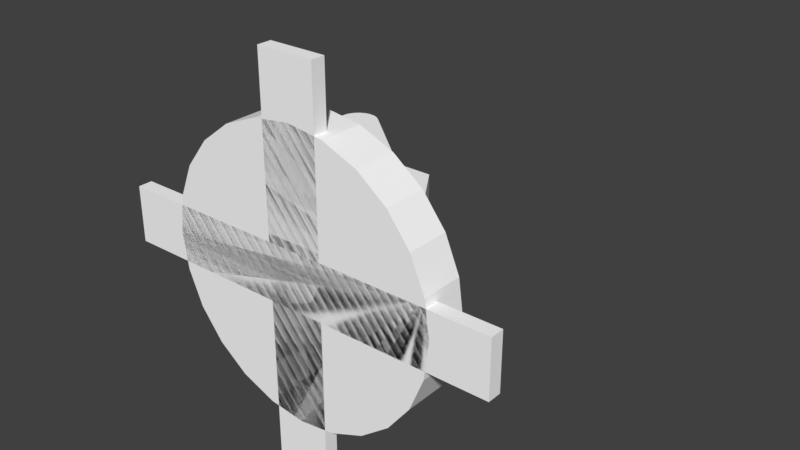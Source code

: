 # Source: LightGun.Base.blend  (saved by Blender 2.93.20; exported with 4.5.12 LTS)
import bpy
from mathutils import Matrix  # noqa: F401  (used for matrix-valued properties, if any)

bpy.ops.wm.read_factory_settings(use_empty=True)
scene = bpy.context.scene
scene.name = 'Scene'

# ---- collections
col_collection_1 = bpy.data.collections.new('Collection 1'); scene.collection.children.link(col_collection_1)

# ---- materials (node trees are filled in below, after node groups)
mat_metalpanels2_002 = bpy.data.materials.new('metalpanels2.002')
mat_metalpanels2_002.alpha_threshold = 0.0
mat_metalpanels2_002.use_transparent_shadow = False
mat_metalpanels2_002.diffuse_color = (1.0, 1.0, 1.0, 1.0)
mat_metalpanels2_002.specular_color = (0.0, 0.0, 0.0)
mat_metalpanels2_002.roughness = 0.5
mat_dirtymetal_003 = bpy.data.materials.new('dirtymetal.003')
mat_dirtymetal_003.alpha_threshold = 0.0
mat_dirtymetal_003.use_transparent_shadow = False
mat_dirtymetal_003.diffuse_color = (1.0, 1.0, 1.0, 1.0)
mat_dirtymetal_003.specular_color = (0.0, 0.0, 0.0)
mat_dirtymetal_003.roughness = 0.5
mat_metal_003 = bpy.data.materials.new('metal.003')
mat_metal_003.alpha_threshold = 0.0
mat_metal_003.use_transparent_shadow = False
mat_metal_003.diffuse_color = (1.0, 1.0, 1.0, 1.0)
mat_metal_003.specular_color = (0.0, 0.0, 0.0)
mat_metal_003.roughness = 0.5
mat_metalpanels_002 = bpy.data.materials.new('metalpanels.002')
mat_metalpanels_002.alpha_threshold = 0.0
mat_metalpanels_002.use_transparent_shadow = False
mat_metalpanels_002.diffuse_color = (1.0, 1.0, 1.0, 1.0)
mat_metalpanels_002.specular_color = (0.0, 0.0, 0.0)
mat_metalpanels_002.roughness = 0.5
mat_dirtymetal1_003 = bpy.data.materials.new('dirtymetal1.003')
mat_dirtymetal1_003.alpha_threshold = 0.0
mat_dirtymetal1_003.use_transparent_shadow = False
mat_dirtymetal1_003.diffuse_color = (1.0, 1.0, 1.0, 1.0)
mat_dirtymetal1_003.specular_color = (0.0, 0.0, 0.0)
mat_dirtymetal1_003.roughness = 0.5
mat_metal1_001 = bpy.data.materials.new('metal1.001')
mat_metal1_001.alpha_threshold = 0.0
mat_metal1_001.use_transparent_shadow = False
mat_metal1_001.diffuse_color = (1.0, 1.0, 1.0, 1.0)
mat_metal1_001.specular_color = (0.0, 0.0, 0.0)
mat_metal1_001.roughness = 0.5

# ---- material node trees

# ---- world
world_world = bpy.data.worlds.new('World'); scene.world = world_world
world_world.color = (0.05088, 0.05088, 0.05088)
world_world.use_sun_shadow = False
world_world.sun_shadow_jitter_overblur = 0.0
world_world.cycles.sampling_method = 'MANUAL'

# ---- meshes
me_lightgunbase_ms3d_m = bpy.data.meshes.new('lightgunbase.ms3d.m')
me_lightgunbase_ms3d_m.from_pydata([(154.5, -33.41, 0.0), (138.6, -72.0, 0.0), (113.1, -105.1, 0.0), (80.0, -130.6, 0.0), (41.41, -146.5, 0.0), (2.956e-05, -152.0, 0.0), (-41.41, -146.5, 0.0), (-80.0, -130.6, 0.0), (-113.1, -105.1, 0.0), (-138.6, -72.0, 0.0), (-154.5, -33.41, 0.0), (-160.0, 8.0, 0.0), (-154.5, 49.41, 0.0), (-138.6, 88.0, 0.0), (-113.1, 121.1, 0.0), (-80.0, 146.6, 0.0), (-41.41, 162.5, 0.0), (2.384e-05, 168.0, 0.0), (41.41, 162.5, 0.0), (80.0, 146.6, 0.0), (113.1, 121.1, 0.0), (138.6, 88.0, 0.0), (154.5, 49.41, 0.0), (160.0, 8.0, 0.0), (160.0, 8.0, 48.0), (154.5, 49.41, 48.0), (138.6, 88.0, 48.0), (113.1, 121.1, 48.0), (80.0, 146.6, 48.0), (41.41, 162.5, 48.0), (2.384e-05, 168.0, 48.0), (-41.41, 162.5, 48.0), (-80.0, 146.6, 48.0), (-113.1, 121.1, 48.0), (-138.6, 88.0, 48.0), (-154.5, 49.41, 48.0), (-160.0, 8.0, 48.0), (-154.5, -33.41, 48.0), (-138.6, -72.0, 48.0), (-113.1, -105.1, 48.0), (-80.0, -130.6, 48.0), (-41.41, -146.5, 48.0), (2.956e-05, -152.0, 48.0), (41.41, -146.5, 48.0), (80.0, -130.6, 48.0), (113.1, -105.1, 48.0), (138.6, -72.0, 48.0), (154.5, -33.41, 48.0), (160.0, 8.0, 0.0), (154.5, 49.41, 0.0), (154.5, 49.41, 48.0), (160.0, 8.0, 48.0), (154.5, 49.41, 0.0), (138.6, 88.0, 0.0), (138.6, 88.0, 48.0), (154.5, 49.41, 48.0), (138.6, 88.0, 0.0), (113.1, 121.1, 0.0), (113.1, 121.1, 48.0), (138.6, 88.0, 48.0), (113.1, 121.1, 0.0), (80.0, 146.6, 0.0), (80.0, 146.6, 48.0), (113.1, 121.1, 48.0), (80.0, 146.6, 0.0), (41.41, 162.5, 0.0), (41.41, 162.5, 48.0), (80.0, 146.6, 48.0), (41.41, 162.5, 0.0), (2.384e-05, 168.0, 0.0), (2.384e-05, 168.0, 48.0), (41.41, 162.5, 48.0), (2.384e-05, 168.0, 0.0), (-41.41, 162.5, 0.0), (-41.41, 162.5, 48.0), (2.384e-05, 168.0, 48.0), (-41.41, 162.5, 0.0), (-80.0, 146.6, 0.0), (-80.0, 146.6, 48.0), (-41.41, 162.5, 48.0), (-80.0, 146.6, 0.0), (-113.1, 121.1, 0.0), (-113.1, 121.1, 48.0), (-80.0, 146.6, 48.0), (-113.1, 121.1, 0.0), (-138.6, 88.0, 0.0), (-138.6, 88.0, 48.0), (-113.1, 121.1, 48.0), (-138.6, 88.0, 0.0), (-154.5, 49.41, 0.0), (-154.5, 49.41, 48.0), (-138.6, 88.0, 48.0), (-154.5, 49.41, 0.0), (-160.0, 8.0, 0.0), (-160.0, 8.0, 48.0), (-154.5, 49.41, 48.0), (-160.0, 8.0, 0.0), (-154.5, -33.41, 0.0), (-154.5, -33.41, 48.0), (-160.0, 8.0, 48.0), (-154.5, -33.41, 0.0), (-138.6, -72.0, 0.0), (-138.6, -72.0, 48.0), (-154.5, -33.41, 48.0), (-138.6, -72.0, 0.0), (-113.1, -105.1, 0.0), (-113.1, -105.1, 48.0), (-138.6, -72.0, 48.0), (-113.1, -105.1, 0.0), (-80.0, -130.6, 0.0), (-80.0, -130.6, 48.0), (-113.1, -105.1, 48.0), (-80.0, -130.6, 0.0), (-41.41, -146.5, 0.0), (-41.41, -146.5, 48.0), (-80.0, -130.6, 48.0), (-41.41, -146.5, 0.0), (2.956e-05, -152.0, 0.0), (2.956e-05, -152.0, 48.0), (-41.41, -146.5, 48.0), (2.956e-05, -152.0, 0.0), (41.41, -146.5, 0.0), (41.41, -146.5, 48.0), (2.956e-05, -152.0, 48.0), (41.41, -146.5, 0.0), (80.0, -130.6, 0.0), (80.0, -130.6, 48.0), (41.41, -146.5, 48.0), (80.0, -130.6, 0.0), (113.1, -105.1, 0.0), (113.1, -105.1, 48.0), (80.0, -130.6, 48.0), (113.1, -105.1, 0.0), (138.6, -72.0, 0.0), (138.6, -72.0, 48.0), (113.1, -105.1, 48.0), (138.6, -72.0, 0.0), (154.5, -33.41, 0.0), (154.5, -33.41, 48.0), (138.6, -72.0, 48.0), (154.5, -33.41, 0.0), (160.0, 8.0, 0.0), (160.0, 8.0, 48.0), (154.5, -33.41, 48.0), (-32.0, -216.0, 0.0), (32.0, -216.0, 0.0), (32.0, -216.0, 16.0), (-32.0, -216.0, 16.0), (-32.0, 232.0, 16.0), (32.0, 232.0, 16.0), (32.0, 232.0, 0.0), (-32.0, 232.0, 0.0), (-32.0, -216.0, 0.0), (-32.0, 232.0, 0.0), (32.0, 232.0, 0.0), (32.0, -216.0, 0.0), (32.0, -216.0, 16.0), (32.0, 232.0, 16.0), (-32.0, 232.0, 16.0), (-32.0, -216.0, 16.0), (-32.0, -216.0, 0.0), (-32.0, -216.0, 16.0), (-32.0, 232.0, 16.0), (-32.0, 232.0, 0.0), (32.0, 232.0, 0.0), (32.0, 232.0, 16.0), (32.0, -216.0, 16.0), (32.0, -216.0, 0.0), (-224.0, 40.0, 0.0), (-224.0, -24.0, 0.0), (-224.0, -24.0, 16.0), (-224.0, 40.0, 16.0), (224.0, 40.0, 16.0), (224.0, -24.0, 16.0), (224.0, -24.0, 0.0), (224.0, 40.0, 0.0), (-224.0, 40.0, 0.0), (224.0, 40.0, 0.0), (224.0, -24.0, 0.0), (-224.0, -24.0, 0.0), (-224.0, -24.0, 16.0), (224.0, -24.0, 16.0), (224.0, 40.0, 16.0), (-224.0, 40.0, 16.0), (-224.0, 40.0, 0.0), (-224.0, 40.0, 16.0), (224.0, 40.0, 16.0), (224.0, 40.0, 0.0), (224.0, -24.0, 0.0), (224.0, -24.0, 16.0), (-224.0, -24.0, 16.0), (-224.0, -24.0, 0.0), (-64.0, 40.0, 48.0), (64.0, 40.0, 48.0), (64.0, 40.0, 112.0), (-64.0, 40.0, 112.0), (-64.0, 72.0, 112.0), (64.0, 72.0, 112.0), (64.0, 72.0, 48.0), (-64.0, 72.0, 48.0), (-64.0, 40.0, 48.0), (-64.0, 72.0, 48.0), (64.0, 72.0, 48.0), (64.0, 40.0, 48.0), (64.0, 40.0, 112.0), (64.0, 72.0, 112.0), (-64.0, 72.0, 112.0), (-64.0, 40.0, 112.0), (-64.0, 40.0, 48.0), (-64.0, 40.0, 112.0), (-64.0, 72.0, 112.0), (-64.0, 72.0, 48.0), (64.0, 72.0, 48.0), (64.0, 72.0, 112.0), (64.0, 40.0, 112.0), (64.0, 40.0, 48.0), (-64.0, -56.0, 48.0), (64.0, -56.0, 48.0), (64.0, -56.0, 112.0), (-64.0, -56.0, 112.0), (-64.0, -24.0, 112.0), (64.0, -24.0, 112.0), (64.0, -24.0, 48.0), (-64.0, -24.0, 48.0), (-64.0, -56.0, 48.0), (-64.0, -24.0, 48.0), (64.0, -24.0, 48.0), (64.0, -56.0, 48.0), (64.0, -56.0, 112.0), (64.0, -24.0, 112.0), (-64.0, -24.0, 112.0), (-64.0, -56.0, 112.0), (-64.0, -56.0, 48.0), (-64.0, -56.0, 112.0), (-64.0, -24.0, 112.0), (-64.0, -24.0, 48.0), (64.0, -24.0, 48.0), (64.0, -24.0, 112.0), (64.0, -56.0, 112.0), (64.0, -56.0, 48.0), (-64.0, 40.0, 112.0), (64.0, 40.0, 112.0), (32.0, 40.0, 160.0), (-32.0, 40.0, 160.0), (-32.0, 72.0, 160.0), (32.0, 72.0, 160.0), (64.0, 72.0, 112.0), (-64.0, 72.0, 112.0), (-64.0, 40.0, 112.0), (-64.0, 72.0, 112.0), (64.0, 72.0, 112.0), (64.0, 40.0, 112.0), (32.0, 40.0, 160.0), (32.0, 72.0, 160.0), (-32.0, 72.0, 160.0), (-32.0, 40.0, 160.0), (-64.0, 40.0, 112.0), (-32.0, 40.0, 160.0), (-32.0, 72.0, 160.0), (-64.0, 72.0, 112.0), (64.0, 72.0, 112.0), (32.0, 72.0, 160.0), (32.0, 40.0, 160.0), (64.0, 40.0, 112.0), (-64.0, -56.0, 112.0), (64.0, -56.0, 112.0), (32.0, -56.0, 160.0), (-32.0, -56.0, 160.0), (-32.0, -24.0, 160.0), (32.0, -24.0, 160.0), (64.0, -24.0, 112.0), (-64.0, -24.0, 112.0), (-64.0, -56.0, 112.0), (-64.0, -24.0, 112.0), (64.0, -24.0, 112.0), (64.0, -56.0, 112.0), (32.0, -56.0, 160.0), (32.0, -24.0, 160.0), (-32.0, -24.0, 160.0), (-32.0, -56.0, 160.0), (-64.0, -56.0, 112.0), (-32.0, -56.0, 160.0), (-32.0, -24.0, 160.0), (-64.0, -24.0, 112.0), (64.0, -24.0, 112.0), (32.0, -24.0, 160.0), (32.0, -56.0, 160.0), (64.0, -56.0, 112.0), (-188.3, 40.0, 264.2), (-188.3, -24.0, 264.2), (-157.4, -24.0, 300.9), (-157.4, 40.0, 300.9), (38.67, 40.0, 136.4), (38.67, -24.0, 136.4), (7.819, -24.0, 99.62), (7.819, 40.0, 99.62), (-188.3, 40.0, 264.2), (7.819, 40.0, 99.62), (7.819, -24.0, 99.62), (-188.3, -24.0, 264.2), (-157.4, -24.0, 300.9), (38.67, -24.0, 136.4), (38.67, 40.0, 136.4), (-157.4, 40.0, 300.9), (-188.3, 40.0, 264.2), (-157.4, 40.0, 300.9), (38.67, 40.0, 136.4), (7.819, 40.0, 99.62), (7.819, -24.0, 99.62), (38.67, -24.0, 136.4), (-157.4, -24.0, 300.9), (-188.3, -24.0, 264.2), (-157.4, -24.0, 300.9), (-162.7, -24.0, 304.3), (-168.7, -24.0, 306.2), (-175.0, -24.0, 306.5), (-181.1, -24.0, 305.1), (-186.6, -24.0, 302.2), (-191.2, -24.0, 298.0), (-194.6, -24.0, 292.7), (-196.5, -24.0, 286.7), (-196.8, -24.0, 280.5), (-195.4, -24.0, 274.4), (-192.5, -24.0, 268.8), (-188.3, -24.0, 264.2), (-157.4, 40.0, 300.9), (-188.3, 40.0, 264.2), (-192.5, 40.0, 268.8), (-195.4, 40.0, 274.4), (-196.8, 40.0, 280.5), (-196.5, 40.0, 286.7), (-194.6, 40.0, 292.7), (-191.2, 40.0, 298.0), (-186.6, 40.0, 302.2), (-181.1, 40.0, 305.1), (-175.0, 40.0, 306.5), (-168.7, 40.0, 306.2), (-162.7, 40.0, 304.3), (-157.4, -24.0, 300.9), (-157.4, 40.0, 300.9), (-162.7, 40.0, 304.3), (-162.7, -24.0, 304.3), (-162.7, -24.0, 304.3), (-162.7, 40.0, 304.3), (-168.7, 40.0, 306.2), (-168.7, -24.0, 306.2), (-168.7, -24.0, 306.2), (-168.7, 40.0, 306.2), (-175.0, 40.0, 306.5), (-175.0, -24.0, 306.5), (-175.0, -24.0, 306.5), (-175.0, 40.0, 306.5), (-181.1, 40.0, 305.1), (-181.1, -24.0, 305.1), (-181.1, -24.0, 305.1), (-181.1, 40.0, 305.1), (-186.6, 40.0, 302.2), (-186.6, -24.0, 302.2), (-186.6, -24.0, 302.2), (-186.6, 40.0, 302.2), (-191.2, 40.0, 298.0), (-191.2, -24.0, 298.0), (-191.2, -24.0, 298.0), (-191.2, 40.0, 298.0), (-194.6, 40.0, 292.7), (-194.6, -24.0, 292.7), (-194.6, -24.0, 292.7), (-194.6, 40.0, 292.7), (-196.5, 40.0, 286.7), (-196.5, -24.0, 286.7), (-196.5, -24.0, 286.7), (-196.5, 40.0, 286.7), (-196.8, 40.0, 280.5), (-196.8, -24.0, 280.5), (-196.8, -24.0, 280.5), (-196.8, 40.0, 280.5), (-195.4, 40.0, 274.4), (-195.4, -24.0, 274.4), (-195.4, -24.0, 274.4), (-195.4, 40.0, 274.4), (-192.5, 40.0, 268.8), (-192.5, -24.0, 268.8), (-192.5, -24.0, 268.8), (-192.5, 40.0, 268.8), (-188.3, 40.0, 264.2), (-188.3, -24.0, 264.2), (-157.4, 40.0, 300.9), (-157.4, -24.0, 300.9), (-188.3, -24.0, 264.2), (-188.3, 40.0, 264.2)], [], [(0, 1, 2), (0, 2, 3), (0, 3, 4), (0, 4, 5), (0, 5, 6), (0, 6, 7), (0, 7, 8), (0, 8, 9), (0, 9, 10), (0, 10, 11), (0, 11, 12), (0, 12, 13), (0, 13, 14), (0, 14, 15), (0, 15, 16), (0, 16, 17), (0, 17, 18), (0, 18, 19), (0, 19, 20), (0, 20, 21), (0, 21, 22), (0, 22, 23), (24, 25, 26), (24, 26, 27), (24, 27, 28), (24, 28, 29), (24, 29, 30), (24, 30, 31), (24, 31, 32), (24, 32, 33), (24, 33, 34), (24, 34, 35), (24, 35, 36), (24, 36, 37), (24, 37, 38), (24, 38, 39), (24, 39, 40), (24, 40, 41), (24, 41, 42), (24, 42, 43), (24, 43, 44), (24, 44, 45), (24, 45, 46), (24, 46, 47), (48, 49, 50), (48, 50, 51), (52, 53, 54), (52, 54, 55), (56, 57, 58), (56, 58, 59), (60, 61, 62), (60, 62, 63), (64, 65, 66), (64, 66, 67), (68, 69, 70), (68, 70, 71), (72, 73, 74), (72, 74, 75), (76, 77, 78), (76, 78, 79), (80, 81, 82), (80, 82, 83), (84, 85, 86), (84, 86, 87), (88, 89, 90), (88, 90, 91), (92, 93, 94), (92, 94, 95), (96, 97, 98), (96, 98, 99), (100, 101, 102), (100, 102, 103), (104, 105, 106), (104, 106, 107), (108, 109, 110), (108, 110, 111), (112, 113, 114), (112, 114, 115), (116, 117, 118), (116, 118, 119), (120, 121, 122), (120, 122, 123), (124, 125, 126), (124, 126, 127), (128, 129, 130), (128, 130, 131), (132, 133, 134), (132, 134, 135), (136, 137, 138), (136, 138, 139), (140, 141, 142), (140, 142, 143), (144, 145, 146), (144, 146, 147), (148, 149, 150), (148, 150, 151), (152, 153, 154), (152, 154, 155), (156, 157, 158), (156, 158, 159), (160, 161, 162), (160, 162, 163), (164, 165, 166), (164, 166, 167), (168, 169, 170), (168, 170, 171), (172, 173, 174), (172, 174, 175), (176, 177, 178), (176, 178, 179), (180, 181, 182), (180, 182, 183), (184, 185, 186), (184, 186, 187), (188, 189, 190), (188, 190, 191), (192, 193, 194), (192, 194, 195), (196, 197, 198), (196, 198, 199), (200, 201, 202), (200, 202, 203), (204, 205, 206), (204, 206, 207), (208, 209, 210), (208, 210, 211), (212, 213, 214), (212, 214, 215), (216, 217, 218), (216, 218, 219), (220, 221, 222), (220, 222, 223), (224, 225, 226), (224, 226, 227), (228, 229, 230), (228, 230, 231), (232, 233, 234), (232, 234, 235), (236, 237, 238), (236, 238, 239), (240, 241, 242), (240, 242, 243), (244, 245, 246), (244, 246, 247), (248, 249, 250), (248, 250, 251), (252, 253, 254), (252, 254, 255), (256, 257, 258), (256, 258, 259), (260, 261, 262), (260, 262, 263), (264, 265, 266), (264, 266, 267), (268, 269, 270), (268, 270, 271), (272, 273, 274), (272, 274, 275), (276, 277, 278), (276, 278, 279), (280, 281, 282), (280, 282, 283), (284, 285, 286), (284, 286, 287), (288, 289, 290), (288, 290, 291), (292, 293, 294), (292, 294, 295), (296, 297, 298), (296, 298, 299), (300, 301, 302), (300, 302, 303), (304, 305, 306), (304, 306, 307), (308, 309, 310), (308, 310, 311), (312, 313, 314), (312, 314, 315), (312, 315, 316), (312, 316, 317), (312, 317, 318), (312, 318, 319), (312, 319, 320), (312, 320, 321), (312, 321, 322), (312, 322, 323), (312, 323, 324), (325, 326, 327), (325, 327, 328), (325, 328, 329), (325, 329, 330), (325, 330, 331), (325, 331, 332), (325, 332, 333), (325, 333, 334), (325, 334, 335), (325, 335, 336), (325, 336, 337), (338, 339, 340), (338, 340, 341), (342, 343, 344), (342, 344, 345), (346, 347, 348), (346, 348, 349), (350, 351, 352), (350, 352, 353), (354, 355, 356), (354, 356, 357), (358, 359, 360), (358, 360, 361), (362, 363, 364), (362, 364, 365), (366, 367, 368), (366, 368, 369), (370, 371, 372), (370, 372, 373), (374, 375, 376), (374, 376, 377), (378, 379, 380), (378, 380, 381), (382, 383, 384), (382, 384, 385), (386, 387, 388), (386, 388, 389)])
me_lightgunbase_ms3d_m.polygons.foreach_set('use_smooth', [True] * 224)
me_lightgunbase_ms3d_m.polygons.foreach_set('material_index', [1, 1, 1, 1, 1, 1, 1, 1, 1, 1, 1, 1, 1, 1, 1, 1, 1, 1, 1, 1, 1, 1, 1, 1, 1, 1, 1, 1, 1, 1, 1, 1, 1, 1, 1, 1, 1, 1, 1, 1, 1, 1, 1, 1, 1, 1, 1, 1, 1, 1, 1, 1, 1, 1, 1, 1, 1, 1, 1, 1, 1, 1, 1, 1, 1, 1, 1, 1, 1, 1, 1, 1, 1, 1, 1, 1, 1, 1, 1, 1, 1, 1, 1, 1, 1, 1, 1, 1, 1, 1, 1, 1, 1, 1, 1, 1, 1, 1, 1, 1, 1, 1, 1, 1, 1, 1, 1, 1, 1, 1, 1, 1, 1, 1, 1, 1, 1, 1, 1, 1, 1, 1, 1, 1, 0, 0, 0, 0, 1, 1, 1, 1, 1, 1, 1, 1, 0, 0, 0, 0, 1, 1, 1, 1, 1, 1, 0, 0, 0, 0, 0, 0, 1, 1, 1, 1, 1, 1, 0, 0, 0, 0, 0, 0, 0, 0, 1, 1, 0, 0, 0, 0, 2, 2, 2, 2, 2, 2, 2, 2, 2, 2, 2, 2, 2, 2, 2, 2, 2, 2, 2, 2, 2, 2, 2, 2, 2, 2, 0, 0, 0, 0, 0, 0, 0, 0, 0, 0, 0, 0, 0, 0, 0, 0, 0, 0, 0, 0, 0, 0, 0, 0, 0, 0])
_k = set([(0, 1), (0, 23), (1, 2), (2, 3), (3, 4), (4, 5), (5, 6), (6, 7), (7, 8), (8, 9), (9, 10), (10, 11), (11, 12), (12, 13), (13, 14), (14, 15), (15, 16), (16, 17), (17, 18), (18, 19), (19, 20), (20, 21), (21, 22), (22, 23), (24, 25), (24, 47), (25, 26), (26, 27), (27, 28), (28, 29), (29, 30), (30, 31), (31, 32), (32, 33), (33, 34), (34, 35), (35, 36), (36, 37), (37, 38), (38, 39), (39, 40), (40, 41), (41, 42), (42, 43), (43, 44), (44, 45), (45, 46), (46, 47), (48, 49), (48, 51), (49, 50), (50, 51), (52, 53), (52, 55), (53, 54), (54, 55), (56, 57), (56, 59), (57, 58), (58, 59), (60, 61), (60, 63), (61, 62), (62, 63), (64, 65), (64, 67), (65, 66), (66, 67), (68, 69), (68, 71), (69, 70), (70, 71), (72, 73), (72, 75), (73, 74), (74, 75), (76, 77), (76, 79), (77, 78), (78, 79), (80, 81), (80, 83), (81, 82), (82, 83), (84, 85), (84, 87), (85, 86), (86, 87), (88, 89), (88, 91), (89, 90), (90, 91), (92, 93), (92, 95), (93, 94), (94, 95), (96, 97), (96, 99), (97, 98), (98, 99), (100, 101), (100, 103), (101, 102), (102, 103), (104, 105), (104, 107), (105, 106), (106, 107), (108, 109), (108, 111), (109, 110), (110, 111), (112, 113), (112, 115), (113, 114), (114, 115), (116, 117), (116, 119), (117, 118), (118, 119), (120, 121), (120, 123), (121, 122), (122, 123), (124, 125), (124, 127), (125, 126), (126, 127), (128, 129), (128, 131), (129, 130), (130, 131), (132, 133), (132, 135), (133, 134), (134, 135), (136, 137), (136, 139), (137, 138), (138, 139), (140, 141), (140, 143), (141, 142), (142, 143), (144, 145), (144, 147), (145, 146), (146, 147), (148, 149), (148, 151), (149, 150), (150, 151), (152, 153), (152, 155), (153, 154), (154, 155), (156, 157), (156, 159), (157, 158), (158, 159), (160, 161), (160, 163), (161, 162), (162, 163), (164, 165), (164, 167), (165, 166), (166, 167), (168, 169), (168, 171), (169, 170), (170, 171), (172, 173), (172, 175), (173, 174), (174, 175), (176, 177), (176, 179), (177, 178), (178, 179), (180, 181), (180, 183), (181, 182), (182, 183), (184, 185), (184, 187), (185, 186), (186, 187), (188, 189), (188, 191), (189, 190), (190, 191), (192, 193), (192, 195), (193, 194), (194, 195), (196, 197), (196, 199), (197, 198), (198, 199), (200, 201), (200, 203), (201, 202), (202, 203), (204, 205), (204, 207), (205, 206), (206, 207), (208, 209), (208, 211), (209, 210), (210, 211), (212, 213), (212, 215), (213, 214), (214, 215), (216, 217), (216, 219), (217, 218), (218, 219), (220, 221), (220, 223), (221, 222), (222, 223), (224, 225), (224, 227), (225, 226), (226, 227), (228, 229), (228, 231), (229, 230), (230, 231), (232, 233), (232, 235), (233, 234), (234, 235), (236, 237), (236, 239), (237, 238), (238, 239), (240, 241), (240, 243), (241, 242), (242, 243), (244, 245), (244, 247), (245, 246), (246, 247), (248, 249), (248, 251), (249, 250), (250, 251), (252, 253), (252, 255), (253, 254), (254, 255), (256, 257), (256, 259), (257, 258), (258, 259), (260, 261), (260, 263), (261, 262), (262, 263), (264, 265), (264, 267), (265, 266), (266, 267), (268, 269), (268, 271), (269, 270), (270, 271), (272, 273), (272, 275), (273, 274), (274, 275), (276, 277), (276, 279), (277, 278), (278, 279), (280, 281), (280, 283), (281, 282), (282, 283), (284, 285), (284, 287), (285, 286), (286, 287), (288, 289), (288, 291), (289, 290), (290, 291), (292, 293), (292, 295), (293, 294), (294, 295), (296, 297), (296, 299), (297, 298), (298, 299), (300, 301), (300, 303), (301, 302), (302, 303), (304, 305), (304, 307), (305, 306), (306, 307), (308, 309), (308, 311), (309, 310), (310, 311), (312, 313), (312, 324), (313, 314), (314, 315), (315, 316), (316, 317), (317, 318), (318, 319), (319, 320), (320, 321), (321, 322), (322, 323), (323, 324), (325, 326), (325, 337), (326, 327), (327, 328), (328, 329), (329, 330), (330, 331), (331, 332), (332, 333), (333, 334), (334, 335), (335, 336), (336, 337), (338, 339), (338, 341), (339, 340), (340, 341), (342, 343), (342, 345), (343, 344), (344, 345), (346, 347), (346, 349), (347, 348), (348, 349), (350, 351), (350, 353), (351, 352), (352, 353), (354, 355), (354, 357), (355, 356), (356, 357), (358, 359), (358, 361), (359, 360), (360, 361), (362, 363), (362, 365), (363, 364), (364, 365), (366, 367), (366, 369), (367, 368), (368, 369), (370, 371), (370, 373), (371, 372), (372, 373), (374, 375), (374, 377), (375, 376), (376, 377), (378, 379), (378, 381), (379, 380), (380, 381), (382, 383), (382, 385), (383, 384), (384, 385), (386, 387), (386, 389), (387, 388), (388, 389)])
me_lightgunbase_ms3d_m.attributes.new('sharp_edge', 'BOOLEAN', 'EDGE').data.foreach_set('value', [ (min(e.vertices), max(e.vertices)) in _k for e in me_lightgunbase_ms3d_m.edges])
_uv = me_lightgunbase_ms3d_m.uv_layers.new(name='ms3d_uv_layer')
_uv.uv.foreach_set('vector', [0.3019, 0.9191, 0.2706, 0.8438, 0.221, 0.779, 0.3019, 0.9191, 0.221, 0.779, 0.1562, 0.7294, 0.3019, 0.9191, 0.1562, 0.7294, 0.08088, 0.6981, 0.3019, 0.9191, 0.08088, 0.6981, 3.54e-09, 0.6875, 0.3019, 0.9191, 3.54e-09, 0.6875, -0.08088, 0.6981, 0.3019, 0.9191, -0.08088, 0.6981, -0.1562, 0.7294, 0.3019, 0.9191, -0.1562, 0.7294, -0.221, 0.779, 0.3019, 0.9191, -0.221, 0.779, -0.2706, 0.8438, 0.3019, 0.9191, -0.2706, 0.8438, -0.3019, 0.9191, 0.3019, 0.9191, -0.3019, 0.9191, -0.3125, 1.0, 0.3019, 0.9191, -0.3125, 1.0, -0.3019, 1.081, 0.3019, 0.9191, -0.3019, 1.081, -0.2706, 1.156, 0.3019, 0.9191, -0.2706, 1.156, -0.221, 1.221, 0.3019, 0.9191, -0.221, 1.221, -0.1563, 1.271, 0.3019, 0.9191, -0.1563, 1.271, -0.08088, 1.302, 0.3019, 0.9191, -0.08088, 1.302, -1.509e-08, 1.312, 0.3019, 0.9191, -1.509e-08, 1.312, 0.08088, 1.302, 0.3019, 0.9191, 0.08088, 1.302, 0.1562, 1.271, 0.3019, 0.9191, 0.1562, 1.271, 0.221, 1.221, 0.3019, 0.9191, 0.221, 1.221, 0.2706, 1.156, 0.3019, 0.9191, 0.2706, 1.156, 0.3019, 1.081, 0.3019, 0.9191, 0.3019, 1.081, 0.3125, 1.0, 0.3125, 1.0, 0.3019, 1.081, 0.2706, 1.156, 0.3125, 1.0, 0.2706, 1.156, 0.221, 1.221, 0.3125, 1.0, 0.221, 1.221, 0.1562, 1.271, 0.3125, 1.0, 0.1562, 1.271, 0.08088, 1.302, 0.3125, 1.0, 0.08088, 1.302, -1.509e-08, 1.312, 0.3125, 1.0, -1.509e-08, 1.312, -0.08088, 1.302, 0.3125, 1.0, -0.08088, 1.302, -0.1563, 1.271, 0.3125, 1.0, -0.1563, 1.271, -0.221, 1.221, 0.3125, 1.0, -0.221, 1.221, -0.2706, 1.156, 0.3125, 1.0, -0.2706, 1.156, -0.3019, 1.081, 0.3125, 1.0, -0.3019, 1.081, -0.3125, 1.0, 0.3125, 1.0, -0.3125, 1.0, -0.3019, 0.9191, 0.3125, 1.0, -0.3019, 0.9191, -0.2706, 0.8438, 0.3125, 1.0, -0.2706, 0.8438, -0.221, 0.779, 0.3125, 1.0, -0.221, 0.779, -0.1562, 0.7294, 0.3125, 1.0, -0.1562, 0.7294, -0.08088, 0.6981, 0.3125, 1.0, -0.08088, 0.6981, 3.54e-09, 0.6875, 0.3125, 1.0, 3.54e-09, 0.6875, 0.08088, 0.6981, 0.3125, 1.0, 0.08088, 0.6981, 0.1562, 0.7294, 0.3125, 1.0, 0.1562, 0.7294, 0.221, 0.779, 0.3125, 1.0, 0.221, 0.779, 0.2706, 0.8438, 0.3125, 1.0, 0.2706, 0.8438, 0.3019, 0.9191, 0.0, 0.75, 0.08088, 0.75, 0.08088, 0.8438, 0.0, 0.75, 0.08088, 0.8438, 0.0, 0.8438, 0.08088, 0.75, 0.1562, 0.75, 0.1562, 0.8438, 0.08088, 0.75, 0.1562, 0.8438, 0.08088, 0.8438, 0.1562, 0.75, 0.221, 0.75, 0.221, 0.8438, 0.1562, 0.75, 0.221, 0.8438, 0.1562, 0.8438, 0.221, 0.75, 0.1562, 0.75, 0.1562, 0.8438, 0.221, 0.75, 0.1562, 0.8438, 0.221, 0.8438, 0.1562, 0.75, 0.08088, 0.75, 0.08088, 0.8438, 0.1562, 0.75, 0.08088, 0.8438, 0.1562, 0.8438, 0.08088, 0.75, -1.509e-08, 0.75, -1.509e-08, 0.8438, 0.08088, 0.75, -1.509e-08, 0.8438, 0.08088, 0.8438, -1.509e-08, 0.75, -0.08088, 0.75, -0.08088, 0.8438, -1.509e-08, 0.75, -0.08088, 0.8438, -1.509e-08, 0.8438, -0.08088, 0.75, -0.1563, 0.75, -0.1563, 0.8438, -0.08088, 0.75, -0.1563, 0.8438, -0.08088, 0.8438, -0.1563, 0.75, -0.221, 0.75, -0.221, 0.8438, -0.1563, 0.75, -0.221, 0.8438, -0.1563, 0.8438, 0.221, 0.75, 0.1563, 0.75, 0.1563, 0.8438, 0.221, 0.75, 0.1563, 0.8438, 0.221, 0.8438, 0.1563, 0.75, 0.08088, 0.75, 0.08088, 0.8438, 0.1563, 0.75, 0.08088, 0.8438, 0.1563, 0.8438, 0.08088, 0.75, -2.701e-08, 0.75, -2.701e-08, 0.8438, 0.08088, 0.75, -2.701e-08, 0.8438, 0.08088, 0.8438, -2.701e-08, 0.75, -0.08088, 0.75, -0.08088, 0.8438, -2.701e-08, 0.75, -0.08088, 0.8438, -2.701e-08, 0.8438, -0.08088, 0.75, -0.1562, 0.75, -0.1562, 0.8438, -0.08088, 0.75, -0.1562, 0.8438, -0.08088, 0.8438, -0.1562, 0.75, -0.221, 0.75, -0.221, 0.8438, -0.1562, 0.75, -0.221, 0.8438, -0.1562, 0.8438, -0.221, 0.75, -0.1562, 0.75, -0.1562, 0.8438, -0.221, 0.75, -0.1562, 0.8438, -0.221, 0.8438, -0.1562, 0.75, -0.08088, 0.75, -0.08088, 0.8438, -0.1562, 0.75, -0.08088, 0.8438, -0.1562, 0.8438, -0.08088, 0.75, 3.54e-09, 0.75, 3.54e-09, 0.8438, -0.08088, 0.75, 3.54e-09, 0.8438, -0.08088, 0.8438, 3.54e-09, 0.75, 0.08088, 0.75, 0.08088, 0.8438, 3.54e-09, 0.75, 0.08088, 0.8438, 3.54e-09, 0.8438, 0.08088, 0.75, 0.1562, 0.75, 0.1562, 0.8438, 0.08088, 0.75, 0.1562, 0.8438, 0.08088, 0.8438, 0.1562, 0.75, 0.221, 0.75, 0.221, 0.8438, 0.1562, 0.75, 0.221, 0.8438, 0.1562, 0.8438, -0.221, 0.75, -0.1562, 0.75, -0.1562, 0.8438, -0.221, 0.75, -0.1562, 0.8438, -0.221, 0.8438, -0.1562, 0.75, -0.08088, 0.75, -0.08088, 0.8438, -0.1562, 0.75, -0.08088, 0.8438, -0.1562, 0.8438, -0.08088, 0.75, 0.0, 0.75, 0.0, 0.8438, -0.08088, 0.75, 0.0, 0.8438, -0.08088, 0.8438, -0.0625, 0.75, 0.0625, 0.75, 0.0625, 0.7812, -0.0625, 0.75, 0.0625, 0.7812, -0.0625, 0.7812, -0.0625, 0.7812, 0.0625, 0.7812, 0.0625, 0.75, -0.0625, 0.7812, 0.0625, 0.75, -0.0625, 0.75, -0.0625, 0.5625, -0.0625, 1.438, 0.0625, 1.438, -0.0625, 0.5625, 0.0625, 1.438, 0.0625, 0.5625, 0.0625, 0.5625, 0.0625, 1.438, -0.0625, 1.438, 0.0625, 0.5625, -0.0625, 1.438, -0.0625, 0.5625, -0.4375, 0.75, -0.4375, 0.7812, 0.4375, 0.7812, -0.4375, 0.75, 0.4375, 0.7812, 0.4375, 0.75, 0.4375, 0.75, 0.4375, 0.7812, -0.4375, 0.7812, 0.4375, 0.75, -0.4375, 0.7812, -0.4375, 0.75, 0.0625, 0.75, -0.0625, 0.75, -0.0625, 0.7812, 0.0625, 0.75, -0.0625, 0.7812, 0.0625, 0.7812, 0.0625, 0.7812, -0.0625, 0.7812, -0.0625, 0.75, 0.0625, 0.7812, -0.0625, 0.75, 0.0625, 0.75, -0.4375, 1.062, 0.4375, 1.062, 0.4375, 0.9375, -0.4375, 1.062, 0.4375, 0.9375, -0.4375, 0.9375, -0.4375, 0.9375, 0.4375, 0.9375, 0.4375, 1.062, -0.4375, 0.9375, 0.4375, 1.062, -0.4375, 1.062, -0.4375, 0.75, -0.4375, 0.7812, 0.4375, 0.7812, -0.4375, 0.75, 0.4375, 0.7812, 0.4375, 0.75, 0.4375, 0.75, 0.4375, 0.7812, -0.4375, 0.7812, 0.4375, 0.75, -0.4375, 0.7812, -0.4375, 0.75, -0.125, 0.8438, 0.125, 0.8438, 0.125, 0.9688, -0.125, 0.8438, 0.125, 0.9688, -0.125, 0.9688, -0.125, 0.9688, 0.125, 0.9688, 0.125, 0.8438, -0.125, 0.9688, 0.125, 0.8438, -0.125, 0.8438, -0.125, 1.062, -0.125, 1.125, 0.125, 1.125, -0.125, 1.062, 0.125, 1.125, 0.125, 1.062, 0.125, 1.062, 0.125, 1.125, -0.125, 1.125, 0.125, 1.062, -0.125, 1.125, -0.125, 1.062, -0.3125, 0.6875, -0.3125, 0.9375, -0.1875, 0.9375, -0.3125, 0.6875, -0.1875, 0.9375, -0.1875, 0.6875, -0.1875, 0.6875, -0.1875, 0.9375, -0.3125, 0.9375, -0.1875, 0.6875, -0.3125, 0.9375, -0.3125, 0.6875, -0.125, 0.8438, 0.125, 0.8438, 0.125, 0.9688, -0.125, 0.8438, 0.125, 0.9688, -0.125, 0.9688, -0.125, 0.9688, 0.125, 0.9688, 0.125, 0.8438, -0.125, 0.9688, 0.125, 0.8438, -0.125, 0.8438, -0.125, 0.875, -0.125, 0.9375, 0.125, 0.9375, -0.125, 0.875, 0.125, 0.9375, 0.125, 0.875, 0.125, 0.875, 0.125, 0.9375, -0.125, 0.9375, 0.125, 0.875, -0.125, 0.9375, -0.125, 0.875, -0.3242, 0.6875, -0.3242, 0.9375, -0.1992, 0.9375, -0.3242, 0.6875, -0.1992, 0.9375, -0.1992, 0.6875, -0.1992, 0.6875, -0.1992, 0.9375, -0.3242, 0.9375, -0.1992, 0.6875, -0.3242, 0.9375, -0.3242, 0.6875, -0.125, 0.9688, 0.125, 0.9688, 0.0625, 1.062, -0.125, 0.9688, 0.0625, 1.062, -0.0625, 1.062, -0.0625, 1.062, 0.0625, 1.062, 0.125, 0.9688, -0.0625, 1.062, 0.125, 0.9688, -0.125, 0.9688, -0.125, 1.062, -0.125, 1.125, 0.125, 1.125, -0.125, 1.062, 0.125, 1.125, 0.125, 1.062, -0.3047, 0.875, -0.1797, 0.875, -0.1797, 1.125, -0.3047, 0.875, -0.1797, 1.125, -0.3047, 1.125, -0.3125, 0.9375, -0.3125, 1.125, -0.1875, 1.125, -0.3125, 0.9375, -0.1875, 1.125, -0.1875, 0.9375, -0.1875, 0.9375, -0.1875, 1.125, -0.3125, 1.125, -0.1875, 0.9375, -0.3125, 1.125, -0.3125, 0.9375, -0.125, 0.9688, 0.125, 0.9688, 0.0625, 1.062, -0.125, 0.9688, 0.0625, 1.062, -0.0625, 1.062, -0.0625, 1.062, 0.0625, 1.062, 0.125, 0.9688, -0.0625, 1.062, 0.125, 0.9688, -0.125, 0.9688, -0.125, 0.875, -0.125, 0.9375, 0.125, 0.9375, -0.125, 0.875, 0.125, 0.9375, 0.125, 0.875, -0.3242, 0.875, -0.1992, 0.875, -0.1992, 1.125, -0.3242, 0.875, -0.1992, 1.125, -0.3242, 1.125, -0.3242, 0.9375, -0.3242, 1.125, -0.1992, 1.125, -0.3242, 0.9375, -0.1992, 1.125, -0.1992, 0.9375, -0.1992, 0.9375, -0.1992, 1.125, -0.3242, 1.125, -0.1992, 0.9375, -0.3242, 1.125, -0.3242, 0.9375, 0.1423, 0.8672, 0.1423, 1.117, 0.2487, 1.117, 0.1423, 0.8672, 0.2487, 1.117, 0.2487, 0.8672, -0.1137, 0.9336, -0.1137, 1.059, -0.1669, 1.059, -0.1137, 0.9336, -0.1669, 1.059, -0.1669, 0.9336, -0.1591, 1.728, -0.1591, 0.9616, -0.3443, 0.9616, -0.1591, 1.728, -0.3443, 0.9616, -0.3443, 1.728, -0.3443, 1.607, -0.3443, 0.8411, -0.1591, 0.8411, -0.3443, 1.607, -0.1591, 0.8411, -0.1591, 1.607, 0.266, 1.368, 0.3378, 1.307, 0.0164, 0.9245, 0.266, 1.368, 0.0164, 0.9245, -0.05542, 0.9847, -0.05542, 0.9847, 0.0164, 0.9245, 0.3378, 1.307, -0.05542, 0.9847, 0.3378, 1.307, 0.266, 1.368, 0.3378, 1.307, 0.3444, 1.318, 0.348, 1.329, 0.3378, 1.307, 0.348, 1.329, 0.3486, 1.342, 0.3378, 1.307, 0.3486, 1.342, 0.3459, 1.354, 0.3378, 1.307, 0.3459, 1.354, 0.3403, 1.365, 0.3378, 1.307, 0.3403, 1.365, 0.332, 1.374, 0.3378, 1.307, 0.332, 1.374, 0.3217, 1.38, 0.3378, 1.307, 0.3217, 1.38, 0.31, 1.384, 0.3378, 1.307, 0.31, 1.384, 0.2978, 1.384, 0.3378, 1.307, 0.2978, 1.384, 0.2858, 1.382, 0.3378, 1.307, 0.2858, 1.382, 0.275, 1.376, 0.3378, 1.307, 0.275, 1.376, 0.266, 1.368, 0.3378, 1.307, 0.266, 1.368, 0.275, 1.376, 0.3378, 1.307, 0.275, 1.376, 0.2858, 1.382, 0.3378, 1.307, 0.2858, 1.382, 0.2978, 1.384, 0.3378, 1.307, 0.2978, 1.384, 0.31, 1.384, 0.3378, 1.307, 0.31, 1.384, 0.3217, 1.38, 0.3378, 1.307, 0.3217, 1.38, 0.332, 1.374, 0.3378, 1.307, 0.332, 1.374, 0.3403, 1.365, 0.3378, 1.307, 0.3403, 1.365, 0.3459, 1.354, 0.3378, 1.307, 0.3459, 1.354, 0.3486, 1.342, 0.3378, 1.307, 0.3486, 1.342, 0.348, 1.329, 0.3378, 1.307, 0.348, 1.329, 0.3444, 1.318, -0.3443, 1.607, -0.1591, 1.607, -0.1591, 1.628, -0.3443, 1.607, -0.1591, 1.628, -0.3443, 1.628, -0.3443, 1.628, -0.1591, 1.628, -0.1591, 1.651, -0.3443, 1.628, -0.1591, 1.651, -0.3443, 1.651, -0.3443, 1.651, -0.1591, 1.651, -0.1591, 1.676, -0.3443, 1.651, -0.1591, 1.676, -0.3443, 1.676, -0.3443, 1.676, -0.1591, 1.676, -0.1591, 1.699, -0.3443, 1.676, -0.1591, 1.699, -0.3443, 1.699, -0.3443, 1.699, -0.1591, 1.699, -0.1591, 1.721, -0.3443, 1.699, -0.1591, 1.721, -0.3443, 1.721, -0.3443, 1.721, -0.1591, 1.721, -0.1591, 1.739, -0.3443, 1.721, -0.1591, 1.739, -0.3443, 1.739, -0.3443, 1.656, -0.1591, 1.656, -0.1591, 1.636, -0.3443, 1.656, -0.1591, 1.636, -0.3443, 1.636, -0.3443, 1.636, -0.1591, 1.636, -0.1591, 1.612, -0.3443, 1.636, -0.1591, 1.612, -0.3443, 1.612, -0.3443, 1.612, -0.1591, 1.612, -0.1591, 1.588, -0.3443, 1.612, -0.1591, 1.588, -0.3443, 1.588, -0.3443, 1.588, -0.1591, 1.588, -0.1591, 1.564, -0.3443, 1.588, -0.1591, 1.564, -0.3443, 1.564, -0.3443, 1.564, -0.1591, 1.564, -0.1591, 1.542, -0.3443, 1.564, -0.1591, 1.542, -0.3443, 1.542, -0.3443, 1.542, -0.1591, 1.542, -0.1591, 1.524, -0.3443, 1.542, -0.1591, 1.524, -0.3443, 1.524, 0.2487, 0.8672, 0.2487, 1.117, 0.1423, 1.117, 0.2487, 0.8672, 0.1423, 1.117, 0.1423, 0.8672])
me_lightgunbase_ms3d_m.materials.append(mat_metalpanels2_002)
me_lightgunbase_ms3d_m.materials.append(mat_dirtymetal_003)
me_lightgunbase_ms3d_m.materials.append(mat_metal_003)
me_lightgunbase_ms3d_m.materials.append(mat_metalpanels_002)
me_lightgunbase_ms3d_m.materials.append(mat_dirtymetal1_003)
me_lightgunbase_ms3d_m.materials.append(mat_metal1_001)
me_lightgunbase_ms3d_m.use_remesh_preserve_volume = False
me_lightgunbase_ms3d_m.use_remesh_preserve_attributes = False
me_lightgunbase_ms3d_m.use_mirror_vertex_groups = False
me_lightgunbase_ms3d_m.update()
arm_lightgunbase_ms3d_a = bpy.data.armatures.new('lightgunbase.ms3d.a')  # bones are not reproduced

# ---- objects
ob_lightgunbase_ms3d_eo = bpy.data.objects.new('lightgunbase.ms3d.eo', None)
ob_lightgunbase_ms3d_ao = bpy.data.objects.new('lightgunbase.ms3d.ao', arm_lightgunbase_ms3d_a)
ob_lightgunbase_ms3d_mo = bpy.data.objects.new('lightgunbase.ms3d.mo', me_lightgunbase_ms3d_m)

# ---- transforms, parenting, visibility, modifiers, constraints
ob_lightgunbase_ms3d_eo.location = (0.0, 0.0, 0.0)
ob_lightgunbase_ms3d_eo.empty_image_offset = (0.0, 0.0)
ob_lightgunbase_ms3d_eo.lineart.crease_threshold = 0.0
ob_lightgunbase_ms3d_ao.parent = ob_lightgunbase_ms3d_eo
ob_lightgunbase_ms3d_ao.location = (0.0, 0.0, 0.0)
ob_lightgunbase_ms3d_ao.rotation_euler = (-1.571, 0.0, 0.0)
ob_lightgunbase_ms3d_ao.show_in_front = True
ob_lightgunbase_ms3d_ao.lineart.crease_threshold = 0.0
ob_lightgunbase_ms3d_mo.parent = ob_lightgunbase_ms3d_eo
ob_lightgunbase_ms3d_mo.location = (0.0, 0.0, 0.0)
ob_lightgunbase_ms3d_mo.rotation_euler = (-1.571, 0.0, 0.0)
ob_lightgunbase_ms3d_mo.lineart.crease_threshold = 0.0
_m = ob_lightgunbase_ms3d_mo.modifiers.new('ms3d_smoothing_groups', 'EDGE_SPLIT')
_m.use_edge_angle = False
_m = ob_lightgunbase_ms3d_mo.modifiers.new('lightgunbase.ms3d.a', 'ARMATURE')
_m.object = ob_lightgunbase_ms3d_ao

# ---- collection membership
col_collection_1.objects.link(ob_lightgunbase_ms3d_eo)
col_collection_1.objects.link(ob_lightgunbase_ms3d_ao)
col_collection_1.objects.link(ob_lightgunbase_ms3d_mo)

# ---- scene / render settings (as saved in the file)
scene.frame_start = 0; scene.frame_end = 0; scene.frame_set(0)
scene.render.engine = 'BLENDER_EEVEE_NEXT'
scene.render.resolution_percentage = 50
scene.render.dither_intensity = 0.0
scene.cycles.use_denoising = False
scene.cycles.samples = 128
scene.cycles.sampling_pattern = 'TABULATED_SOBOL'
scene.cycles.use_adaptive_sampling = False
scene.cycles.use_light_tree = False
scene.cycles.blur_glossy = 0.0
scene.cycles.sample_clamp_indirect = 0.0
scene.view_settings.view_transform = 'Standard'
bpy.context.view_layer.update()

# ---- added for rendering (the .blend has no active camera and no usable light): camera, sun
cam_auto = bpy.data.cameras.new('AutoCamera')
cam_auto.lens = 50.0
cam_auto.sensor_width = 36.0
cam_auto.clip_end = 11428.0
ob_auto_camera = bpy.data.objects.new('AutoCamera', cam_auto)
scene.collection.objects.link(ob_auto_camera)
ob_auto_camera.location = (651.172, -628.171, 512.938)
ob_auto_camera.rotation_euler = (1.09748, -7.21219e-08, 0.694738)
scene.camera = ob_auto_camera
light_auto_sun = bpy.data.lights.new('AutoSun', 'SUN')
light_auto_sun.energy = 3.0
light_auto_sun.angle = 0.0523599
ob_auto_sun = bpy.data.objects.new('AutoSun', light_auto_sun)
scene.collection.objects.link(ob_auto_sun)
ob_auto_sun.rotation_euler = (0.872665, 0.174533, 0.523599)
bpy.context.view_layer.update()
